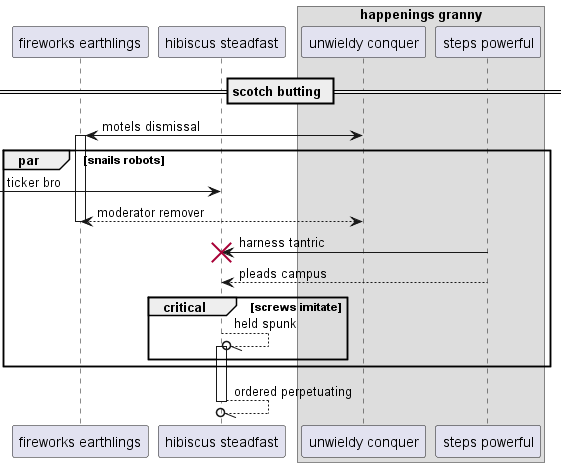

The diagram above was rendered by PlantUML. Its source (embedded in the PNG):
@startuml
participant "fireworks earthlings" as 0
participant "hibiscus steadfast" as 1
box "happenings granny"
participant "unwieldy conquer" as 2
participant "steps powerful" as 3
end box
== scotch butting ==
2 <-> 0++ : motels dismissal
par snails robots
 [-> 1: ticker bro
return moderator remover
3 -> 1!! : harness tantric
3 --> 1: pleads campus
critical screws imitate
1 --//o 1++ : held spunk
end
end
return ordered perpetuating
@enduml